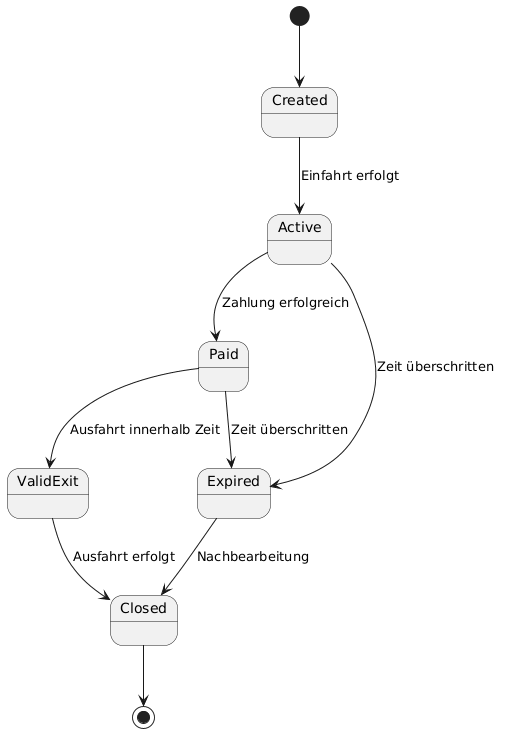

The diagram above was rendered by PlantUML. Its source (embedded in the PNG):
@startuml
[*] --> Created

Created --> Active : Einfahrt erfolgt
Active --> Paid : Zahlung erfolgreich
Active --> Expired : Zeit überschritten

Paid --> ValidExit : Ausfahrt innerhalb Zeit
Paid --> Expired : Zeit überschritten

ValidExit --> Closed : Ausfahrt erfolgt
Expired --> Closed : Nachbearbeitung

Closed --> [*]
@enduml